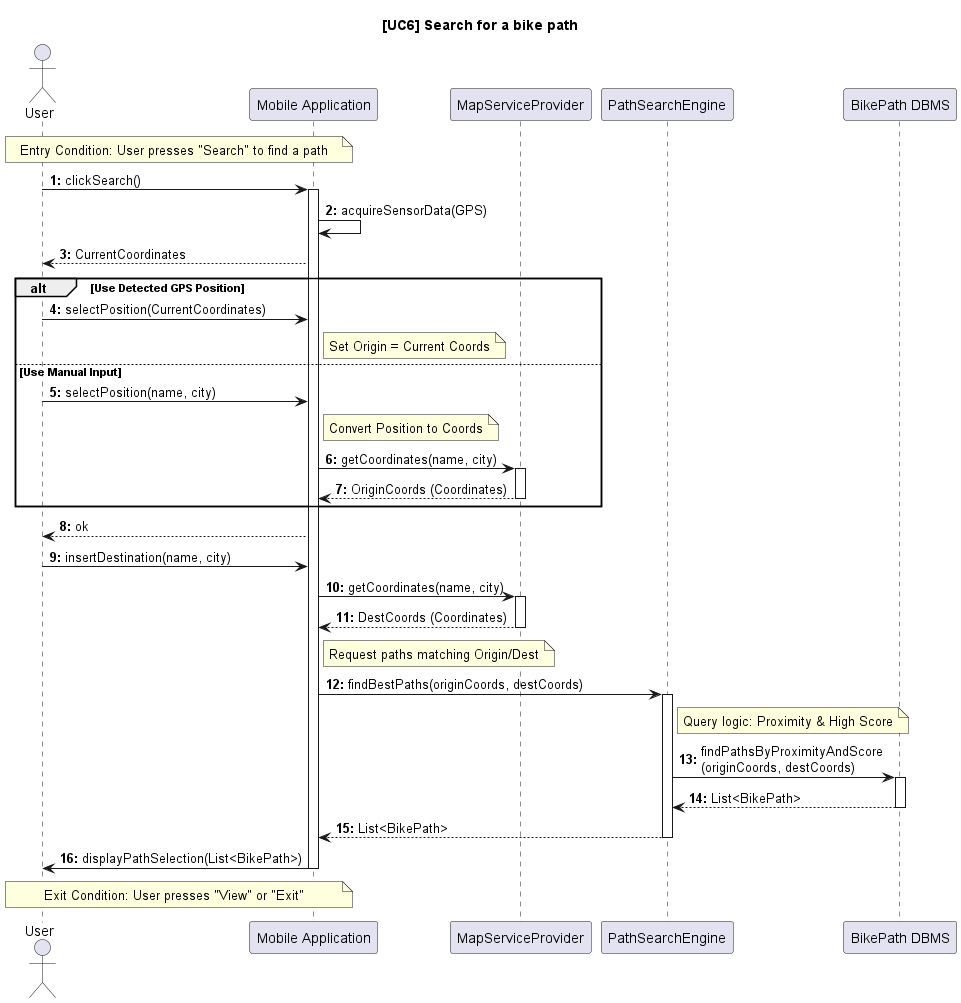

The diagram above was rendered by PlantUML. Its source (embedded in the PNG):
@startuml UC6_SearchBikePath_Design
autonumber "<b>0:"
title [UC6] Search for a bike path

actor "User" as User
participant "Mobile Application" as Client

participant "MapServiceProvider" as Map

participant "PathSearchEngine" as Search
participant "BikePath DBMS" as DB

note over User, Client: Entry Condition: User presses "Search" to find a path

User -> Client: clickSearch()
activate Client

' Acquisizione locale sensori
Client -> Client: acquireSensorData(GPS)

Client --> User: CurrentCoordinates

alt Use Detected GPS Position
    User -> Client: selectPosition(CurrentCoordinates)
    note right of Client: Set Origin = Current Coords
else Use Manual Input
    User -> Client: selectPosition(name, city)
    
    note right of Client: Convert Position to Coords
    Client -> Map: getCoordinates(name, city)
    activate Map
    Map --> Client: OriginCoords (Coordinates)
    deactivate Map
end

Client --> User: ok
User -> Client: insertDestination(name, city)

Client -> Map: getCoordinates(name, city)
activate Map
Map --> Client: DestCoords (Coordinates)
deactivate Map

note right of Client: Request paths matching Origin/Dest

Client -> Search: findBestPaths(originCoords, destCoords)
activate Search

note right of Search: Query logic: Proximity & High Score
Search -> DB: findPathsByProximityAndScore\n(originCoords, destCoords)
activate DB
DB --> Search: List<BikePath>
deactivate DB

Search --> Client: List<BikePath>
deactivate Search

Client -> User: displayPathSelection(List<BikePath>)

note over User, Client: Exit Condition: User presses "View" or "Exit"

deactivate Client
@enduml